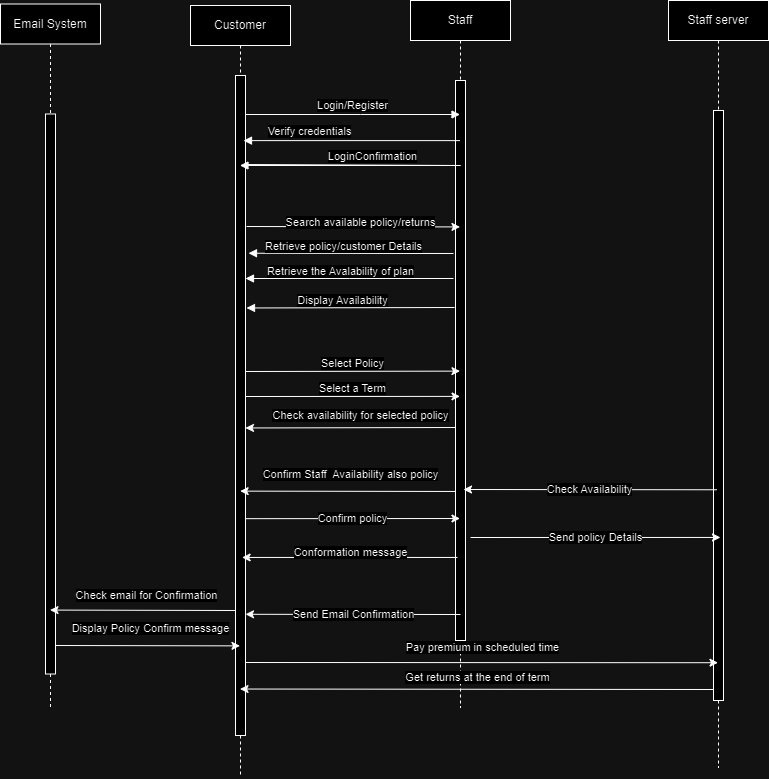

The diagram above was exported from draw.io. Its source (the exported page's mxGraphModel, read from the mxfile embedded in the PNG):
<mxGraphModel dx="2208" dy="599" grid="1" gridSize="10" guides="1" tooltips="1" connect="1" arrows="1" fold="1" page="1" pageScale="1" pageWidth="850" pageHeight="1100" math="0" shadow="0">
  <root>
    <mxCell id="0" />
    <mxCell id="1" parent="0" />
    <mxCell id="aM9ryv3xv72pqoxQDRHE-1" value="Customer" style="shape=umlLifeline;perimeter=lifelinePerimeter;whiteSpace=wrap;html=1;container=0;dropTarget=0;collapsible=0;recursiveResize=0;outlineConnect=0;portConstraint=eastwest;newEdgeStyle={&quot;edgeStyle&quot;:&quot;elbowEdgeStyle&quot;,&quot;elbow&quot;:&quot;vertical&quot;,&quot;curved&quot;:0,&quot;rounded&quot;:0};" parent="1" vertex="1">
      <mxGeometry x="10" y="168" width="100" height="772" as="geometry" />
    </mxCell>
    <mxCell id="hI97XiKoF0Yvzsesv23n-10" style="edgeStyle=elbowEdgeStyle;rounded=0;orthogonalLoop=1;jettySize=auto;html=1;elbow=vertical;curved=0;" parent="aM9ryv3xv72pqoxQDRHE-1" source="aM9ryv3xv72pqoxQDRHE-2" target="aM9ryv3xv72pqoxQDRHE-1" edge="1">
      <mxGeometry relative="1" as="geometry" />
    </mxCell>
    <mxCell id="hI97XiKoF0Yvzsesv23n-11" style="edgeStyle=elbowEdgeStyle;rounded=0;orthogonalLoop=1;jettySize=auto;html=1;elbow=vertical;curved=0;" parent="aM9ryv3xv72pqoxQDRHE-1" source="aM9ryv3xv72pqoxQDRHE-2" target="aM9ryv3xv72pqoxQDRHE-1" edge="1">
      <mxGeometry relative="1" as="geometry" />
    </mxCell>
    <mxCell id="hI97XiKoF0Yvzsesv23n-13" style="edgeStyle=elbowEdgeStyle;rounded=0;orthogonalLoop=1;jettySize=auto;html=1;elbow=vertical;curved=0;" parent="aM9ryv3xv72pqoxQDRHE-1" source="aM9ryv3xv72pqoxQDRHE-2" target="aM9ryv3xv72pqoxQDRHE-1" edge="1">
      <mxGeometry relative="1" as="geometry" />
    </mxCell>
    <mxCell id="hI97XiKoF0Yvzsesv23n-14" style="edgeStyle=elbowEdgeStyle;rounded=0;orthogonalLoop=1;jettySize=auto;html=1;elbow=vertical;curved=0;" parent="aM9ryv3xv72pqoxQDRHE-1" source="aM9ryv3xv72pqoxQDRHE-2" target="aM9ryv3xv72pqoxQDRHE-1" edge="1">
      <mxGeometry relative="1" as="geometry" />
    </mxCell>
    <mxCell id="aM9ryv3xv72pqoxQDRHE-2" value="" style="html=1;points=[];perimeter=orthogonalPerimeter;outlineConnect=0;targetShapes=umlLifeline;portConstraint=eastwest;newEdgeStyle={&quot;edgeStyle&quot;:&quot;elbowEdgeStyle&quot;,&quot;elbow&quot;:&quot;vertical&quot;,&quot;curved&quot;:0,&quot;rounded&quot;:0};" parent="aM9ryv3xv72pqoxQDRHE-1" vertex="1">
      <mxGeometry x="45" y="70" width="10" height="660" as="geometry" />
    </mxCell>
    <mxCell id="aM9ryv3xv72pqoxQDRHE-5" value="Staff" style="shape=umlLifeline;perimeter=lifelinePerimeter;whiteSpace=wrap;html=1;container=0;dropTarget=0;collapsible=0;recursiveResize=0;outlineConnect=0;portConstraint=eastwest;newEdgeStyle={&quot;edgeStyle&quot;:&quot;elbowEdgeStyle&quot;,&quot;elbow&quot;:&quot;vertical&quot;,&quot;curved&quot;:0,&quot;rounded&quot;:0};" parent="1" vertex="1">
      <mxGeometry x="230" y="163" width="100" height="707" as="geometry" />
    </mxCell>
    <mxCell id="aM9ryv3xv72pqoxQDRHE-6" value="" style="html=1;points=[];perimeter=orthogonalPerimeter;outlineConnect=0;targetShapes=umlLifeline;portConstraint=eastwest;newEdgeStyle={&quot;edgeStyle&quot;:&quot;elbowEdgeStyle&quot;,&quot;elbow&quot;:&quot;vertical&quot;,&quot;curved&quot;:0,&quot;rounded&quot;:0};" parent="aM9ryv3xv72pqoxQDRHE-5" vertex="1">
      <mxGeometry x="45" y="80" width="10" height="560" as="geometry" />
    </mxCell>
    <mxCell id="aM9ryv3xv72pqoxQDRHE-7" value="Login/Register" style="html=1;verticalAlign=bottom;endArrow=block;edgeStyle=elbowEdgeStyle;elbow=vertical;curved=0;rounded=0;" parent="1" target="aM9ryv3xv72pqoxQDRHE-5" edge="1">
      <mxGeometry relative="1" as="geometry">
        <mxPoint x="65" y="277" as="sourcePoint" />
        <Array as="points">
          <mxPoint x="180" y="277" />
        </Array>
        <mxPoint x="245" y="277" as="targetPoint" />
      </mxGeometry>
    </mxCell>
    <mxCell id="aM9ryv3xv72pqoxQDRHE-9" value="Verify credentials" style="html=1;verticalAlign=bottom;endArrow=block;edgeStyle=elbowEdgeStyle;elbow=vertical;curved=0;rounded=0;" parent="1" source="aM9ryv3xv72pqoxQDRHE-5" edge="1">
      <mxGeometry x="0.3897" relative="1" as="geometry">
        <mxPoint x="62.5" y="303" as="sourcePoint" />
        <Array as="points" />
        <mxPoint x="63" y="303" as="targetPoint" />
        <mxPoint as="offset" />
      </mxGeometry>
    </mxCell>
    <mxCell id="hI97XiKoF0Yvzsesv23n-4" value="Search available policy/returns" style="edgeStyle=elbowEdgeStyle;rounded=0;orthogonalLoop=1;jettySize=auto;html=1;elbow=vertical;curved=0;align=center;" parent="1" edge="1">
      <mxGeometry x="0.0679" y="4" relative="1" as="geometry">
        <mxPoint x="66" y="389" as="sourcePoint" />
        <mxPoint x="279.5" y="389" as="targetPoint" />
        <mxPoint as="offset" />
      </mxGeometry>
    </mxCell>
    <mxCell id="hI97XiKoF0Yvzsesv23n-15" value="Select a Term&lt;span style=&quot;color: rgba(0, 0, 0, 0); font-family: monospace; font-size: 0px; text-align: start; background-color: rgb(251, 251, 251);&quot;&gt;%3CmxGraphModel%3E%3Croot%3E%3CmxCell%20id%3D%220%22%2F%3E%3CmxCell%20id%3D%221%22%20parent%3D%220%22%2F%3E%3CmxCell%20id%3D%222%22%20value%3D%22Chess%20academy%22%20style%3D%22shape%3DumlLifeline%3Bperimeter%3DlifelinePerimeter%3BwhiteSpace%3Dwrap%3Bhtml%3D1%3Bcontainer%3D0%3BdropTarget%3D0%3Bcollapsible%3D0%3BrecursiveResize%3D0%3BoutlineConnect%3D0%3BportConstraint%3Deastwest%3BnewEdgeStyle%3D%7B%26quot%3BedgeStyle%26quot%3B%3A%26quot%3BelbowEdgeStyle%26quot%3B%2C%26quot%3Belbow%26quot%3B%3A%26quot%3Bvertical%26quot%3B%2C%26quot%3Bcurved%26quot%3B%3A0%2C%26quot%3Brounded%26quot%3B%3A0%7D%3B%22%20vertex%3D%221%22%20parent%3D%221%22%3E%3CmxGeometry%20x%3D%22230%22%20y%3D%2220%22%20width%3D%22100%22%20height%3D%22630%22%20as%3D%22geometry%22%2F%3E%3C%2FmxCell%3E%3CmxCell%20id%3D%223%22%20value%3D%22%22%20style%3D%22html%3D1%3Bpoints%3D%5B%5D%3Bperimeter%3DorthogonalPerimeter%3BoutlineConnect%3D0%3BtargetShapes%3DumlLifeline%3BportConstraint%3Deastwest%3BnewEdgeStyle%3D%7B%26quot%3BedgeStyle%26quot%3B%3A%26quot%3BelbowEdgeStyle%26quot%3B%2C%26quot%3Belbow%26quot%3B%3A%26quot%3Bvertical%26quot%3B%2C%26quot%3Bcurved%26quot%3B%3A0%2C%26quot%3Brounded%26quot%3B%3A0%7D%3B%22%20vertex%3D%221%22%20parent%3D%222%22%3E%3CmxGeometry%20x%3D%2245%22%20y%3D%2280%22%20width%3D%2210%22%20height%3D%22360%22%20as%3D%22geometry%22%2F%3E%3C%2FmxCell%3E%3C%2Froot%3E%3C%2FmxGraphModel%3E&lt;/span&gt;" style="edgeStyle=elbowEdgeStyle;rounded=0;orthogonalLoop=1;jettySize=auto;html=1;elbow=vertical;curved=0;" parent="1" edge="1">
      <mxGeometry y="8" relative="1" as="geometry">
        <mxPoint x="65" y="559" as="sourcePoint" />
        <mxPoint x="279.5" y="559" as="targetPoint" />
        <mxPoint as="offset" />
      </mxGeometry>
    </mxCell>
    <mxCell id="hI97XiKoF0Yvzsesv23n-20" value="LoginConfirmation" style="html=1;verticalAlign=bottom;endArrow=block;edgeStyle=elbowEdgeStyle;elbow=vertical;curved=0;rounded=0;" parent="1" target="aM9ryv3xv72pqoxQDRHE-1" edge="1">
      <mxGeometry x="0.3897" relative="1" as="geometry">
        <mxPoint x="65.5" y="327" as="sourcePoint" />
        <Array as="points">
          <mxPoint x="280" y="328" />
        </Array>
        <mxPoint x="66" y="328" as="targetPoint" />
        <mxPoint as="offset" />
      </mxGeometry>
    </mxCell>
    <mxCell id="hI97XiKoF0Yvzsesv23n-22" value="Retrieve policy/customer Details" style="html=1;verticalAlign=bottom;endArrow=block;edgeStyle=elbowEdgeStyle;elbow=vertical;curved=0;rounded=0;" parent="1" edge="1">
      <mxGeometry x="0.0783" y="2" relative="1" as="geometry">
        <mxPoint x="273" y="416" as="sourcePoint" />
        <Array as="points" />
        <mxPoint x="68" y="416" as="targetPoint" />
        <mxPoint as="offset" />
      </mxGeometry>
    </mxCell>
    <mxCell id="hI97XiKoF0Yvzsesv23n-24" value="Retrieve the Avalability of plan" style="html=1;verticalAlign=bottom;endArrow=block;edgeStyle=elbowEdgeStyle;elbow=vertical;curved=0;rounded=0;" parent="1" edge="1">
      <mxGeometry x="0.0783" y="2" relative="1" as="geometry">
        <mxPoint x="273" y="441" as="sourcePoint" />
        <Array as="points" />
        <mxPoint x="65" y="441" as="targetPoint" />
        <mxPoint as="offset" />
      </mxGeometry>
    </mxCell>
    <mxCell id="hI97XiKoF0Yvzsesv23n-25" value="Display Availability" style="html=1;verticalAlign=bottom;endArrow=block;edgeStyle=elbowEdgeStyle;elbow=vertical;curved=0;rounded=0;" parent="1" edge="1">
      <mxGeometry x="0.0783" y="2" relative="1" as="geometry">
        <mxPoint x="274" y="470" as="sourcePoint" />
        <Array as="points" />
        <mxPoint x="66" y="470" as="targetPoint" />
        <mxPoint as="offset" />
      </mxGeometry>
    </mxCell>
    <mxCell id="hI97XiKoF0Yvzsesv23n-26" value="Staff server" style="shape=umlLifeline;perimeter=lifelinePerimeter;whiteSpace=wrap;html=1;container=0;dropTarget=0;collapsible=0;recursiveResize=0;outlineConnect=0;portConstraint=eastwest;newEdgeStyle={&quot;edgeStyle&quot;:&quot;elbowEdgeStyle&quot;,&quot;elbow&quot;:&quot;vertical&quot;,&quot;curved&quot;:0,&quot;rounded&quot;:0};" parent="1" vertex="1">
      <mxGeometry x="488" y="163" width="100" height="767" as="geometry" />
    </mxCell>
    <mxCell id="hI97XiKoF0Yvzsesv23n-27" value="" style="html=1;points=[];perimeter=orthogonalPerimeter;outlineConnect=0;targetShapes=umlLifeline;portConstraint=eastwest;newEdgeStyle={&quot;edgeStyle&quot;:&quot;elbowEdgeStyle&quot;,&quot;elbow&quot;:&quot;vertical&quot;,&quot;curved&quot;:0,&quot;rounded&quot;:0};" parent="hI97XiKoF0Yvzsesv23n-26" vertex="1">
      <mxGeometry x="45" y="110" width="10" height="590" as="geometry" />
    </mxCell>
    <mxCell id="hI97XiKoF0Yvzsesv23n-28" value="Send policy Details" style="edgeStyle=elbowEdgeStyle;rounded=0;orthogonalLoop=1;jettySize=auto;html=1;elbow=vertical;curved=0;" parent="1" edge="1">
      <mxGeometry relative="1" as="geometry">
        <mxPoint x="290" y="699.9965217391305" as="sourcePoint" />
        <mxPoint x="540" y="700" as="targetPoint" />
      </mxGeometry>
    </mxCell>
    <mxCell id="hI97XiKoF0Yvzsesv23n-29" value="Check Availability" style="edgeStyle=elbowEdgeStyle;rounded=0;orthogonalLoop=1;jettySize=auto;html=1;elbow=vertical;curved=0;" parent="1" edge="1">
      <mxGeometry relative="1" as="geometry">
        <mxPoint x="536.5" y="652.26" as="sourcePoint" />
        <mxPoint x="283" y="652.26" as="targetPoint" />
        <Array as="points">
          <mxPoint x="403" y="652" />
        </Array>
      </mxGeometry>
    </mxCell>
    <mxCell id="hI97XiKoF0Yvzsesv23n-31" value="Select Policy" style="edgeStyle=elbowEdgeStyle;rounded=0;orthogonalLoop=1;jettySize=auto;html=1;elbow=vertical;curved=0;" parent="1" edge="1">
      <mxGeometry y="8" relative="1" as="geometry">
        <mxPoint x="65" y="534" as="sourcePoint" />
        <mxPoint x="279.5" y="534" as="targetPoint" />
        <mxPoint as="offset" />
      </mxGeometry>
    </mxCell>
    <mxCell id="hI97XiKoF0Yvzsesv23n-32" value="Check availability for selected policy" style="edgeStyle=elbowEdgeStyle;rounded=0;orthogonalLoop=1;jettySize=auto;html=1;elbow=vertical;curved=0;" parent="1" edge="1">
      <mxGeometry x="-0.0952" y="-12" relative="1" as="geometry">
        <mxPoint x="275" y="590" as="sourcePoint" />
        <mxPoint x="65" y="590" as="targetPoint" />
        <mxPoint as="offset" />
      </mxGeometry>
    </mxCell>
    <mxCell id="bVgR7xW2YCkRJJm9dXig-2" value="Confirm Staff&amp;nbsp; Availability also policy" style="edgeStyle=elbowEdgeStyle;rounded=0;orthogonalLoop=1;jettySize=auto;html=1;elbow=vertical;curved=0;" parent="1" edge="1">
      <mxGeometry x="-0.0261" y="-17" relative="1" as="geometry">
        <mxPoint x="275" y="653.9565217391305" as="sourcePoint" />
        <mxPoint x="59.63043478260852" y="653.9565217391305" as="targetPoint" />
        <mxPoint as="offset" />
      </mxGeometry>
    </mxCell>
    <mxCell id="bVgR7xW2YCkRJJm9dXig-3" value="Confirm policy" style="edgeStyle=elbowEdgeStyle;rounded=0;orthogonalLoop=1;jettySize=auto;html=1;elbow=vertical;curved=0;" parent="1" edge="1">
      <mxGeometry relative="1" as="geometry">
        <mxPoint x="65" y="681.1739130434784" as="sourcePoint" />
        <mxPoint x="279.5000000000002" y="681.1739130434784" as="targetPoint" />
      </mxGeometry>
    </mxCell>
    <mxCell id="bVgR7xW2YCkRJJm9dXig-4" style="edgeStyle=elbowEdgeStyle;rounded=0;orthogonalLoop=1;jettySize=auto;html=1;elbow=vertical;curved=0;" parent="1" target="aM9ryv3xv72pqoxQDRHE-5" edge="1">
      <mxGeometry relative="1" as="geometry">
        <mxPoint x="280.0004347826085" y="720" as="targetPoint" />
        <mxPoint x="280.0004347826085" y="720" as="sourcePoint" />
        <Array as="points" />
      </mxGeometry>
    </mxCell>
    <mxCell id="bVgR7xW2YCkRJJm9dXig-6" value="Conformation message" style="edgeStyle=elbowEdgeStyle;rounded=0;orthogonalLoop=1;jettySize=auto;html=1;elbow=vertical;curved=0;" parent="1" edge="1">
      <mxGeometry x="-0.0063" y="-5" relative="1" as="geometry">
        <mxPoint x="277" y="719.9565217391305" as="sourcePoint" />
        <mxPoint x="61.63043478260852" y="719.9565217391305" as="targetPoint" />
        <mxPoint as="offset" />
      </mxGeometry>
    </mxCell>
    <mxCell id="bVgR7xW2YCkRJJm9dXig-8" value="Email System" style="shape=umlLifeline;perimeter=lifelinePerimeter;whiteSpace=wrap;html=1;container=0;dropTarget=0;collapsible=0;recursiveResize=0;outlineConnect=0;portConstraint=eastwest;newEdgeStyle={&quot;edgeStyle&quot;:&quot;elbowEdgeStyle&quot;,&quot;elbow&quot;:&quot;vertical&quot;,&quot;curved&quot;:0,&quot;rounded&quot;:0};" parent="1" vertex="1">
      <mxGeometry x="-180" y="166.5" width="100" height="703.5" as="geometry" />
    </mxCell>
    <mxCell id="bVgR7xW2YCkRJJm9dXig-9" value="" style="html=1;points=[];perimeter=orthogonalPerimeter;outlineConnect=0;targetShapes=umlLifeline;portConstraint=eastwest;newEdgeStyle={&quot;edgeStyle&quot;:&quot;elbowEdgeStyle&quot;,&quot;elbow&quot;:&quot;vertical&quot;,&quot;curved&quot;:0,&quot;rounded&quot;:0};" parent="bVgR7xW2YCkRJJm9dXig-8" vertex="1">
      <mxGeometry x="45" y="110" width="10" height="560" as="geometry" />
    </mxCell>
    <mxCell id="bVgR7xW2YCkRJJm9dXig-10" value="Send Email Confirmation" style="edgeStyle=elbowEdgeStyle;rounded=0;orthogonalLoop=1;jettySize=auto;html=1;elbow=vertical;curved=0;" parent="1" edge="1">
      <mxGeometry relative="1" as="geometry">
        <mxPoint x="280" y="777" as="sourcePoint" />
        <mxPoint x="65" y="777" as="targetPoint" />
      </mxGeometry>
    </mxCell>
    <mxCell id="bVgR7xW2YCkRJJm9dXig-12" value="Check email for Confirmation" style="edgeStyle=elbowEdgeStyle;rounded=0;orthogonalLoop=1;jettySize=auto;html=1;elbow=vertical;curved=0;" parent="1" edge="1">
      <mxGeometry x="-0.0354" y="-15" relative="1" as="geometry">
        <mxPoint x="55" y="773" as="sourcePoint" />
        <mxPoint x="-130.5" y="773" as="targetPoint" />
        <mxPoint as="offset" />
      </mxGeometry>
    </mxCell>
    <mxCell id="bVgR7xW2YCkRJJm9dXig-13" value="Display Policy Confirm message" style="edgeStyle=elbowEdgeStyle;rounded=0;orthogonalLoop=1;jettySize=auto;html=1;elbow=vertical;curved=0;" parent="1" edge="1">
      <mxGeometry x="0.0298" y="17" relative="1" as="geometry">
        <mxPoint x="-125" y="808" as="sourcePoint" />
        <mxPoint x="59.5" y="808" as="targetPoint" />
        <mxPoint as="offset" />
      </mxGeometry>
    </mxCell>
    <mxCell id="bVgR7xW2YCkRJJm9dXig-14" value="Pay premium in scheduled time" style="edgeStyle=elbowEdgeStyle;rounded=0;orthogonalLoop=1;jettySize=auto;html=1;elbow=vertical;curved=0;" parent="1" edge="1">
      <mxGeometry y="15" relative="1" as="geometry">
        <mxPoint x="65" y="825" as="sourcePoint" />
        <mxPoint x="537.5" y="825" as="targetPoint" />
        <mxPoint as="offset" />
      </mxGeometry>
    </mxCell>
    <mxCell id="bVgR7xW2YCkRJJm9dXig-15" value="Get returns at the end of term" style="edgeStyle=elbowEdgeStyle;rounded=0;orthogonalLoop=1;jettySize=auto;html=1;elbow=vertical;curved=0;" parent="1" edge="1">
      <mxGeometry y="-12" relative="1" as="geometry">
        <mxPoint x="533" y="852" as="sourcePoint" />
        <mxPoint x="59.5" y="852" as="targetPoint" />
        <mxPoint as="offset" />
      </mxGeometry>
    </mxCell>
  </root>
</mxGraphModel>